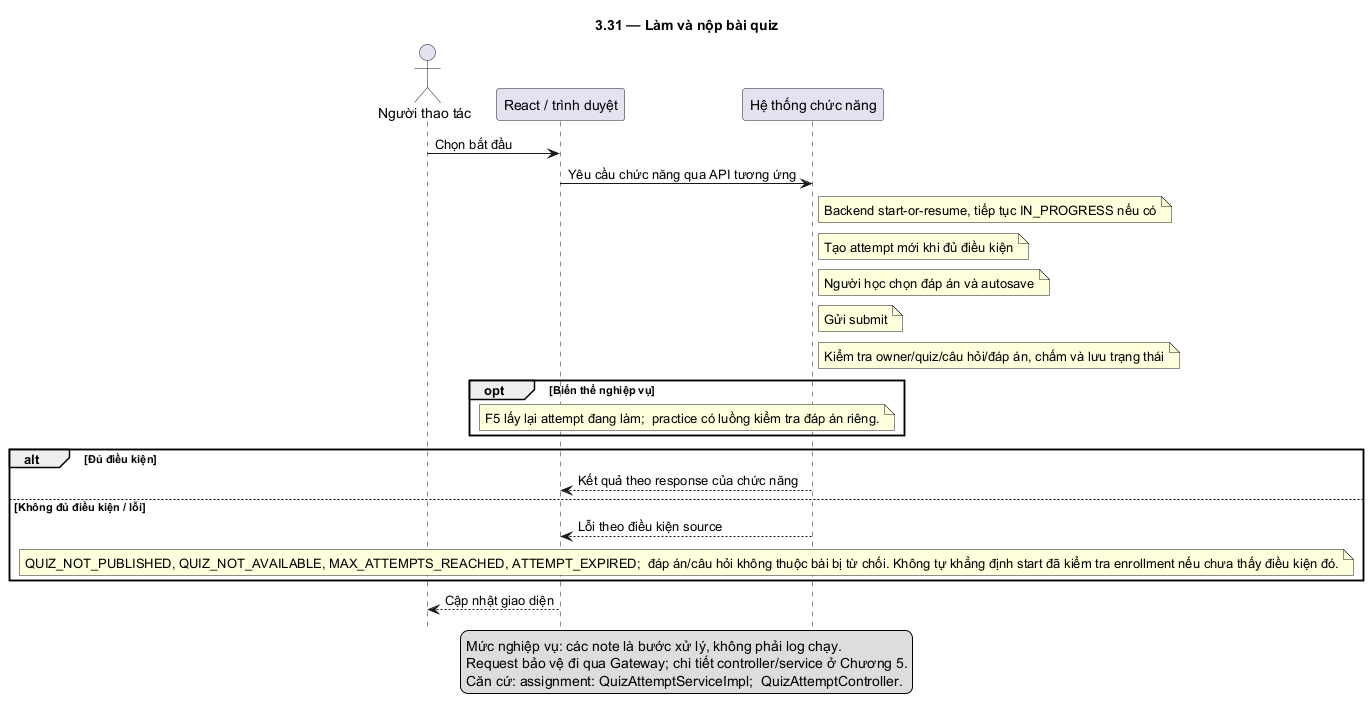

The diagram above was rendered by PlantUML. Its source (embedded in the PNG):
@startuml
skinparam defaultFontName DejaVu Sans
skinparam shadowing false
hide footbox
title 3.31 — Làm và nộp bài quiz
actor "Người thao tác" as U
participant "React / trình duyệt" as F
participant "Hệ thống chức năng" as B
U -> F: Chọn bắt đầu
F -> B: Yêu cầu chức năng qua API tương ứng
note right of B: Backend start-or-resume, tiếp tục IN_PROGRESS nếu có
note right of B: Tạo attempt mới khi đủ điều kiện
note right of B: Người học chọn đáp án và autosave
note right of B: Gửi submit
note right of B: Kiểm tra owner/quiz/câu hỏi/đáp án, chấm và lưu trạng thái
opt Biến thể nghiệp vụ
note over F,B: F5 lấy lại attempt đang làm;  practice có luồng kiểm tra đáp án riêng.
end
alt Đủ điều kiện
B --> F: Kết quả theo response của chức năng
else Không đủ điều kiện / lỗi
B --> F: Lỗi theo điều kiện source
note over F,B: QUIZ_NOT_PUBLISHED, QUIZ_NOT_AVAILABLE, MAX_ATTEMPTS_REACHED, ATTEMPT_EXPIRED;  đáp án/câu hỏi không thuộc bài bị từ chối. Không tự khẳng định start đã kiểm tra enrollment nếu chưa thấy điều kiện đó.
end
F --> U: Cập nhật giao diện
legend bottom
Mức nghiệp vụ: các note là bước xử lý, không phải log chạy.
Request bảo vệ đi qua Gateway; chi tiết controller/service ở Chương 5.
Căn cứ: assignment: QuizAttemptServiceImpl;  QuizAttemptController.
endlegend
@enduml